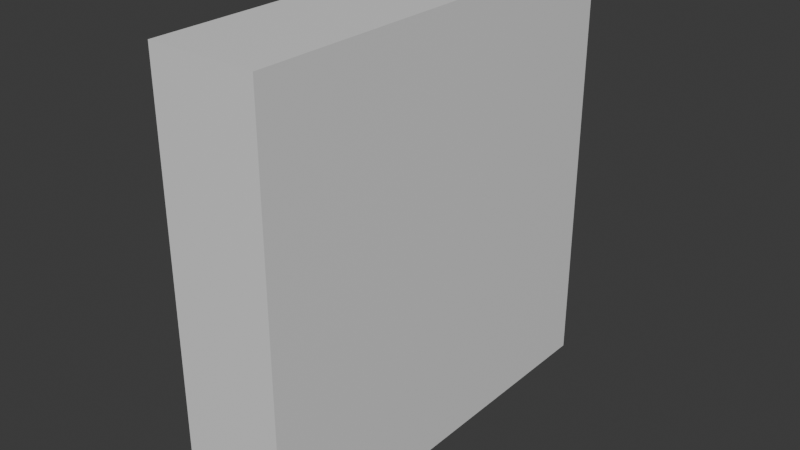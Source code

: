 # Source: TestDoor.blend  (saved by Blender 4.4.32; exported with 4.5.12 LTS)
import bpy
from mathutils import Matrix  # noqa: F401  (used for matrix-valued properties, if any)

bpy.ops.wm.read_factory_settings(use_empty=True)
scene = bpy.context.scene
scene.name = 'Scene'

# ---- collections
col_collection = bpy.data.collections.new('Collection'); scene.collection.children.link(col_collection)

# ---- materials (node trees are filled in below, after node groups)
mat_material = bpy.data.materials.new('Material')
mat_material.alpha_threshold = 0.0
mat_material.roughness = 0.5
mat_material.line_color = (0.0, 0.0, 0.0, 1.0)

# ---- material node trees
mat_material.use_nodes = True; mat_material.node_tree.nodes.clear()
_N = mat_material.node_tree.nodes; _L = mat_material.node_tree.links
n0 = _N.new('ShaderNodeOutputMaterial'); n0.name = 'Material Output'; n0.location = (300, 300)
n1 = _N.new('ShaderNodeBsdfPrincipled'); n1.name = 'Principled BSDF'; n1.location = (10, 300)
n1.inputs[3].default_value = 1.45
_L.new(n1.outputs[0], n0.inputs[0])
n0.is_active_output = True

# ---- world
world_world = bpy.data.worlds.new('World'); scene.world = world_world
world_world.use_nodes = True; world_world.node_tree.nodes.clear()
_N = world_world.node_tree.nodes; _L = world_world.node_tree.links
n0 = _N.new('ShaderNodeOutputWorld'); n0.name = 'World Output'; n0.location = (300, 300)
n1 = _N.new('ShaderNodeBackground'); n1.name = 'Background'; n1.location = (10, 300)
n1.inputs[0].default_value = (0.05088, 0.05088, 0.05088, 1.0)
_L.new(n1.outputs[0], n0.inputs[0])
n0.is_active_output = True
world_world.color = (0.05088, 0.05088, 0.05088)
world_world.sun_shadow_jitter_overblur = 0.0

# ---- meshes
me_cube = bpy.data.meshes.new('Cube')
me_cube.from_pydata([(0.5, 0.0, 2.0), (0.5, 0.0, 0.0), (0.5, -2.0, 2.0), (0.5, -2.0, 0.0), (-0.5, 0.0, 2.0), (-0.5, 0.0, 0.0), (-0.5, -2.0, 2.0), (-0.5, -2.0, 0.0), (0.5, 2.0, 2.0), (0.5, 2.0, 0.0), (-0.5, 2.0, 2.0), (-0.5, 2.0, 0.0), (0.5, 0.0, 4.0), (0.5, -2.0, 4.0), (-0.5, 0.0, 4.0), (-0.5, -2.0, 4.0), (0.5, 2.0, 4.0), (-0.5, 2.0, 4.0)], [], [(6, 2, 13, 15), (3, 2, 6, 7), (7, 6, 4, 5), (5, 1, 3, 7), (1, 0, 2, 3), (1, 5, 11, 9), (11, 10, 8, 9), (10, 4, 14, 17), (0, 1, 9, 8), (5, 4, 10, 11), (12, 14, 15, 13), (14, 12, 16, 17), (8, 10, 17, 16), (4, 6, 15, 14), (0, 8, 16, 12), (2, 0, 12, 13)])
_uv = me_cube.uv_layers.new(name='UVMap')
_uv.uv.foreach_set('vector', [0.625, 1.0, 0.625, 0.75, 0.625, 0.75, 0.625, 1.0, 0.375, 0.75, 0.625, 0.75, 0.625, 1.0, 0.375, 1.0, 0.375, 0.0, 0.625, 0.0, 0.625, 0.25, 0.375, 0.25, 0.125, 0.5, 0.375, 0.5, 0.375, 0.75, 0.125, 0.75, 0.375, 0.5, 0.625, 0.5, 0.625, 0.75, 0.375, 0.75, 0.375, 0.5, 0.125, 0.5, 0.125, 0.5, 0.375, 0.5, 0.375, 0.25, 0.625, 0.25, 0.625, 0.5, 0.375, 0.5, 0.625, 0.25, 0.625, 0.25, 0.625, 0.25, 0.625, 0.25, 0.625, 0.5, 0.375, 0.5, 0.375, 0.5, 0.625, 0.5, 0.375, 0.25, 0.625, 0.25, 0.625, 0.25, 0.375, 0.25, 0.625, 0.5, 0.875, 0.5, 0.875, 0.75, 0.625, 0.75, 0.875, 0.5, 0.625, 0.5, 0.625, 0.5, 0.875, 0.5, 0.625, 0.5, 0.625, 0.25, 0.625, 0.25, 0.625, 0.5, 0.625, 0.25, 0.625, 0.0, 0.625, 0.0, 0.625, 0.25, 0.625, 0.5, 0.625, 0.5, 0.625, 0.5, 0.625, 0.5, 0.625, 0.75, 0.625, 0.5, 0.625, 0.5, 0.625, 0.75])
me_cube.materials.append(mat_material)
me_cube.use_mirror_vertex_groups = False
me_cube.update()

# ---- objects
ob_cube = bpy.data.objects.new('Cube', me_cube)

# ---- transforms, parenting, visibility, modifiers, constraints
ob_cube.location = (0.0, 0.0, 0.0)
ob_cube.lock_rotations_4d = False
ob_cube.empty_display_type = 'ARROWS'
ob_cube.lineart.crease_threshold = 0.0

# ---- collection membership
col_collection.objects.link(ob_cube)

# ---- scene / render settings (as saved in the file)
scene.frame_start = 1; scene.frame_end = 250; scene.frame_set(1)
scene.render.engine = 'BLENDER_EEVEE_NEXT'
bpy.context.view_layer.update()

# ---- added for rendering (the .blend has no active camera and no usable light): camera, sun
cam_auto = bpy.data.cameras.new('AutoCamera')
cam_auto.lens = 50.0
cam_auto.sensor_width = 36.0
cam_auto.clip_end = 1000.0
ob_auto_camera = bpy.data.objects.new('AutoCamera', cam_auto)
scene.collection.objects.link(ob_auto_camera)
ob_auto_camera.location = (5.31501, -6.37801, 6.25201)
ob_auto_camera.rotation_euler = (1.09748, -7.21219e-08, 0.694738)
scene.camera = ob_auto_camera
light_auto_sun = bpy.data.lights.new('AutoSun', 'SUN')
light_auto_sun.energy = 3.0
light_auto_sun.angle = 0.0523599
ob_auto_sun = bpy.data.objects.new('AutoSun', light_auto_sun)
scene.collection.objects.link(ob_auto_sun)
ob_auto_sun.rotation_euler = (0.872665, 0.174533, 0.523599)
bpy.context.view_layer.update()
